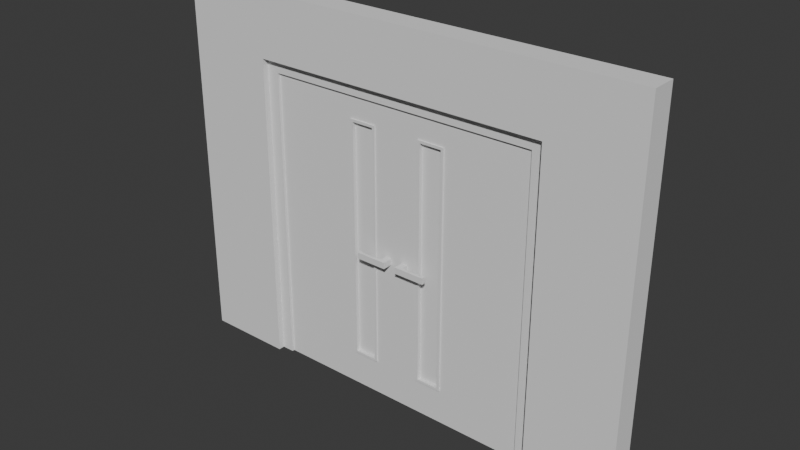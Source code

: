 # Source: EntranceDoors.blend  (saved by Blender 4.2.66; exported with 4.5.12 LTS)
import bpy
from mathutils import Matrix  # noqa: F401  (used for matrix-valued properties, if any)

bpy.ops.wm.read_factory_settings(use_empty=True)
scene = bpy.context.scene
scene.name = 'Scene'

# ---- collections
col_collection = bpy.data.collections.new('Collection'); scene.collection.children.link(col_collection)

# ---- world
world_world = bpy.data.worlds.new('World'); scene.world = world_world
world_world.use_nodes = True; world_world.node_tree.nodes.clear()
_N = world_world.node_tree.nodes; _L = world_world.node_tree.links
n0 = _N.new('ShaderNodeOutputWorld'); n0.name = 'World Output'; n0.location = (300, 300)
n1 = _N.new('ShaderNodeBackground'); n1.name = 'Background'; n1.location = (10, 300)
n1.inputs[0].default_value = (0.05088, 0.05088, 0.05088, 1.0)
_L.new(n1.outputs[0], n0.inputs[0])
n0.is_active_output = True
world_world.color = (0.05088, 0.05088, 0.05088)
world_world.sun_shadow_jitter_overblur = 0.0

# ---- meshes
me_plane = bpy.data.meshes.new('Plane')
me_plane.from_pydata([(-1.9, -0.1, -1.833), (-1.2, -0.1, -1.833), (-1.9, 0.1, -1.833), (-1.2, 0.1, -1.833), (1.2, -0.1, -1.833), (1.9, -0.1, -1.833), (1.2, 0.1, -1.833), (1.9, 0.1, -1.833), (-1.9, 0.1, 0.6667), (-1.9, -0.1, 0.6667), (-1.2, -0.1, 0.6667), (-1.2, 0.1, 0.6667), (1.2, -0.1, 0.6667), (1.2, 0.1, 0.6667), (1.9, -0.1, 0.6667), (1.9, 0.1, 0.6667), (-1.9, 0.1, 1.167), (-1.9, -0.1, 1.167), (-1.2, -0.1, 1.167), (-1.2, 0.1, 1.167), (1.2, -0.1, 1.167), (1.2, 0.1, 1.167), (1.9, -0.1, 1.167), (1.9, 0.1, 1.167)], [], [(0, 2, 3, 1), (4, 6, 7, 5), (21, 13, 11, 19), (14, 15, 23, 22), (3, 2, 8, 11), (0, 1, 10, 9), (5, 7, 15, 14), (6, 4, 12, 13), (1, 3, 11, 10), (2, 0, 9, 8), (7, 6, 13, 15), (4, 5, 14, 12), (17, 18, 19, 16), (20, 22, 23, 21), (11, 13, 12, 10), (8, 9, 17, 16), (15, 13, 21, 23), (12, 14, 22, 20), (11, 8, 16, 19), (9, 10, 18, 17), (19, 18, 20, 21), (12, 20, 18, 10)])
_uv = me_plane.uv_layers.new(name='UVMap')
_uv.uv.foreach_set('vector', [0.7026, 0.281, 0.726, 0.281, 0.726, 0.363, 0.7026, 0.363, 0.7026, 0.363, 0.726, 0.363, 0.726, 0.445, 0.7026, 0.445, 7.771e-09, 0.08197, 0.05855, 0.08197, 0.05855, 0.363, -1.345e-08, 0.363, 0.8782, 0.05855, 0.8548, 0.05855, 0.8548, 0.0, 0.8782, 0.0, 0.3513, 0.363, 0.3513, 0.445, 0.05855, 0.445, 0.05855, 0.363, 0.7026, 2.513e-08, 0.7026, 0.08197, 0.4098, 0.08197, 0.4098, 3.024e-09, 0.8782, 0.3513, 0.8548, 0.3513, 0.8548, 0.05855, 0.8782, 0.05855, 0.9251, 0.2927, 0.9016, 0.2927, 0.9016, 6.979e-09, 0.9251, 6.979e-09, 0.9485, 0.2927, 0.9251, 0.2927, 0.9251, 6.979e-09, 0.9485, 6.979e-09, 0.9016, 0.3513, 0.8782, 0.3513, 0.8782, 0.05855, 0.9016, 0.05855, 0.3513, 2.652e-08, 0.3513, 0.08197, 0.05855, 0.08197, 0.05855, 4.42e-09, 0.7026, 0.363, 0.7026, 0.445, 0.4098, 0.445, 0.4098, 0.363, 0.8314, 0.445, 0.8314, 0.363, 0.8548, 0.363, 0.8548, 0.445, 0.8314, 0.08197, 0.8314, -7.027e-09, 0.8548, -5.259e-09, 0.8548, 0.08197, 0.9719, 3.582e-09, 0.9719, 0.281, 0.9485, 0.281, 0.9485, 1.813e-09, 0.9016, 0.05855, 0.8782, 0.05855, 0.8782, 0.0, 0.9016, 0.0, 0.05855, 4.42e-09, 0.05855, 0.08197, 7.771e-09, 0.08197, 1.396e-08, 1.054e-15, 0.4098, 0.363, 0.4098, 0.445, 0.3513, 0.445, 0.3513, 0.363, 0.05855, 0.363, 0.05855, 0.445, -1.963e-08, 0.445, -1.345e-08, 0.363, 0.4098, 3.024e-09, 0.4098, 0.08197, 0.3513, 0.08197, 0.3513, -1.396e-09, 0.8548, 0.363, 0.8314, 0.363, 0.8314, 0.08197, 0.8548, 0.08197, 0.4098, 0.363, 0.3513, 0.363, 0.3513, 0.08197, 0.4098, 0.08197])
me_plane.update()
me_cube_001 = bpy.data.meshes.new('Cube.001')
me_cube_001.from_pydata([(-1.2, -0.05, -1.633), (-1.2, -0.05, 0.7667), (-1.2, 0.05, -1.633), (-1.2, 0.05, 0.7667), (-1.1, -0.05, -1.633), (-1.1, -0.05, 0.7667), (-1.1, 0.05, -1.633), (-1.1, 0.05, 0.7667), (-1.2, -0.05, 0.8667), (-1.2, 0.05, 0.8667), (-1.1, 0.05, 0.8667), (-1.1, -0.05, 0.8667), (1.1, 0.05, 0.7667), (1.1, -0.05, 0.7667), (1.1, 0.05, 0.8667), (1.1, -0.05, 0.8667), (1.2, 0.05, 0.7667), (1.2, -0.05, 0.7667), (1.2, 0.05, 0.8667), (1.2, -0.05, 0.8667), (1.1, 0.05, -1.633), (1.1, -0.05, -1.633), (1.2, 0.05, -1.633), (1.2, -0.05, -1.633)], [], [(0, 1, 3, 2), (2, 3, 7, 6), (6, 7, 5, 4), (4, 5, 1, 0), (2, 6, 4, 0), (10, 11, 15, 14), (10, 9, 8, 11), (3, 1, 8, 9), (1, 5, 11, 8), (7, 3, 9, 10), (15, 13, 17, 19), (5, 7, 12, 13), (11, 5, 13, 15), (7, 10, 14, 12), (17, 16, 18, 19), (14, 15, 19, 18), (12, 14, 18, 16), (17, 13, 21, 23), (21, 20, 22, 23), (16, 17, 23, 22), (12, 16, 22, 20), (13, 12, 20, 21)])
_uv = me_cube_001.uv_layers.new(name='UVMap')
_uv.uv.foreach_set('vector', [0.453, 0.108, 0.03484, 0.108, 0.03484, 0.09059, 0.453, 0.09059, 0.453, 0.9826, 0.03484, 0.9826, 0.03484, 0.9652, 0.453, 0.9652, 0.8711, 0.08362, 0.453, 0.08362, 0.453, 0.0662, 0.8711, 0.0662, 0.453, 0.1638, 0.03484, 0.1638, 0.03484, 0.1463, 0.453, 0.1463, 0.4181, 0.1289, 0.4355, 0.1289, 0.4355, 0.1463, 0.4181, 0.1463, 0.4181, 0.07317, 0.4181, 0.09059, 0.03484, 0.09059, 0.03484, 0.07317, 0.4181, 0.07317, 0.4355, 0.07317, 0.4355, 0.09059, 0.4181, 0.09059, 0.03484, 0.09059, 0.03484, 0.108, 0.01742, 0.108, 0.01742, 0.09059, 0.03484, 0.1463, 0.03484, 0.1638, 0.01742, 0.1638, 0.01742, 0.1463, 0.03484, 0.9652, 0.03484, 0.9826, 0.01742, 0.9826, 0.01742, 0.9652, 0.01742, 0.547, 0.03484, 0.547, 0.03484, 0.5645, 0.01742, 0.5645, 0.453, 0.0662, 0.453, 0.04878, 0.8362, 0.04878, 0.8362, 0.0662, 0.01742, 0.1638, 0.03484, 0.1638, 0.03484, 0.547, 0.01742, 0.547, 0.03484, 0.9652, 0.01742, 0.9652, 0.01742, 0.5819, 0.03484, 0.5819, 0.4704, 0.08362, 0.4704, 0.101, 0.453, 0.101, 0.453, 0.08362, 0.03484, 0.07317, 0.03484, 0.09059, 0.01742, 0.09059, 0.01742, 0.07317, 0.03484, 0.5819, 0.01742, 0.5819, 0.01742, 0.5645, 0.03484, 0.5645, 0.03484, 0.5645, 0.03484, 0.547, 0.453, 0.547, 0.453, 0.5645, 0.4355, 0.1463, 0.4355, 0.1289, 0.453, 0.1289, 0.453, 0.1463, 0.4704, 0.101, 0.4704, 0.08362, 0.8885, 0.08362, 0.8885, 0.101, 0.03484, 0.5819, 0.03484, 0.5645, 0.453, 0.5645, 0.453, 0.5819, 0.01742, 0.07317, 0.01742, 0.05575, 0.4355, 0.05575, 0.4355, 0.07317])
me_cube_001.update()
me_cube_002 = bpy.data.meshes.new('Cube.002')
me_cube_002.from_pydata([(-0.6, -0.04, -1.238), (-0.6, -0.04, -0.9385), (-0.6, 0.04, -1.238), (-0.6, 0.04, -0.9385), (0.11, -0.04, -1.238), (0.11, -0.04, -0.9385), (0.11, 0.04, -1.238), (0.11, 0.04, -0.9385), (0.29, 0.04, -0.9385), (0.29, 0.04, -1.238), (0.29, -0.04, -1.238), (0.29, -0.04, -0.9385), (0.5, 0.04, -0.9385), (0.5, 0.04, -1.238), (0.5, -0.04, -1.238), (0.5, -0.04, -0.9385), (-0.6, -0.04, 0.9615), (-0.6, 0.04, 0.9615), (0.11, 0.04, 0.9615), (0.11, -0.04, 0.9615), (0.29, 0.04, 0.9615), (0.29, -0.04, 0.9615), (0.5, 0.04, 0.9615), (0.5, -0.04, 0.9615), (-0.6, -0.04, 1.162), (-0.6, 0.04, 1.162), (0.11, 0.04, 1.162), (0.11, -0.04, 1.162), (0.29, 0.04, 1.162), (0.29, -0.04, 1.162), (0.5, 0.04, 1.162), (0.5, -0.04, 1.162), (0.31, -0.04, -0.9385), (0.31, 0.04, -0.9385), (0.31, 0.04, -1.238), (0.31, -0.04, -1.238), (0.31, -0.04, 0.9615), (0.31, 0.04, 0.9615), (0.31, -0.04, 1.162), (0.31, 0.04, 1.162), (0.5, 0.04, 0.9815), (0.5, -0.04, 0.9815), (0.11, -0.04, 0.9815), (-0.6, -0.04, 0.9815), (-0.6, 0.04, 0.9815), (0.11, 0.04, 0.9815), (0.29, -0.04, 0.9815), (0.29, 0.04, 0.9815), (0.31, 0.04, 0.9815), (0.31, -0.04, 0.9815), (0.09, 0.04, -1.238), (0.09, 0.04, -0.9385), (0.09, -0.04, -1.238), (0.09, -0.04, -0.9385), (0.09, 0.04, 0.9615), (0.09, -0.04, 0.9615), (0.09, 0.04, 1.162), (0.09, -0.04, 1.162), (0.09, 0.04, 0.9815), (0.09, -0.04, 0.9815), (-0.6, -0.04, -0.9585), (-0.6, 0.04, -0.9585), (0.11, 0.04, -0.9585), (0.11, -0.04, -0.9585), (0.29, 0.04, -0.9585), (0.29, -0.04, -0.9585), (0.5, 0.04, -0.9585), (0.5, -0.04, -0.9585), (0.31, -0.04, -0.9585), (0.31, 0.04, -0.9585), (0.09, -0.04, -0.9585), (0.09, 0.04, -0.9585), (0.29, -0.05, -0.9385), (0.11, -0.05, -0.9385), (0.11, -0.05, 0.9615), (0.29, -0.05, 0.9615), (0.29, -0.05, 0.9815), (0.31, -0.05, -0.9385), (0.31, -0.05, 0.9615), (0.31, -0.05, -0.9585), (0.11, -0.05, 0.9815), (0.31, -0.05, 0.9815), (0.09, -0.05, -0.9385), (0.09, -0.05, 0.9615), (0.09, -0.05, 0.9815), (0.11, -0.05, -0.9585), (0.29, -0.05, -0.9585), (0.09, -0.05, -0.9585), (0.09, 0.05, -0.9385), (0.11, 0.05, -0.9385), (0.29, 0.05, -0.9385), (0.31, 0.05, -0.9385), (0.09, 0.05, 0.9615), (0.11, 0.05, 0.9615), (0.31, 0.05, 0.9615), (0.29, 0.05, 0.9615), (0.11, 0.05, 0.9815), (0.29, 0.05, 0.9815), (0.31, 0.05, 0.9815), (0.09, 0.05, 0.9815), (0.11, 0.05, -0.9585), (0.29, 0.05, -0.9585), (0.31, 0.05, -0.9585), (0.09, 0.05, -0.9585)], [], [(60, 1, 3, 61), (71, 51, 88, 103), (63, 4, 10, 65), (70, 53, 1, 60), (50, 6, 4, 52), (59, 55, 83, 84), (15, 12, 22, 23), (4, 6, 9, 10), (7, 5, 11, 8), (8, 20, 95, 90), (66, 12, 15, 67), (69, 33, 12, 66), (68, 35, 14, 67), (35, 34, 13, 14), (59, 42, 27, 57), (41, 40, 30, 31), (51, 3, 17, 54), (47, 48, 98, 97), (8, 11, 21, 20), (5, 7, 18, 19), (32, 15, 23, 36), (3, 1, 16, 17), (56, 25, 24, 57), (39, 38, 31, 30), (58, 44, 25, 56), (49, 41, 31, 38), (45, 26, 28, 47), (19, 18, 20, 21), (44, 43, 24, 25), (48, 47, 28, 39), (27, 29, 28, 26), (42, 46, 29, 27), (40, 48, 39, 30), (46, 49, 38, 29), (28, 29, 38, 39), (21, 11, 72, 75), (12, 33, 37, 22), (10, 9, 34, 35), (65, 10, 35, 68), (7, 8, 90, 89), (42, 59, 84, 80), (22, 37, 48, 40), (55, 53, 82, 83), (18, 7, 89, 93), (17, 16, 43, 44), (33, 69, 102, 91), (36, 23, 41, 49), (54, 17, 44, 58), (23, 22, 40, 41), (53, 70, 87, 82), (16, 55, 59, 43), (51, 54, 92, 88), (45, 58, 56, 26), (26, 56, 57, 27), (37, 33, 91, 94), (43, 59, 57, 24), (1, 53, 55, 16), (2, 50, 52, 0), (68, 32, 77, 79), (61, 3, 51, 71), (2, 61, 71, 50), (4, 63, 70, 52), (9, 64, 69, 34), (46, 42, 80, 76), (32, 68, 67, 15), (34, 69, 66, 13), (13, 66, 67, 14), (6, 62, 64, 9), (52, 70, 60, 0), (11, 5, 73, 72), (50, 71, 62, 6), (0, 60, 61, 2), (82, 73, 74, 83), (72, 77, 78, 75), (75, 78, 81, 76), (74, 75, 76, 80), (83, 74, 80, 84), (85, 73, 82, 87), (72, 86, 79, 77), (73, 85, 86, 72), (70, 63, 85, 87), (36, 49, 81, 78), (63, 65, 86, 85), (5, 19, 74, 73), (32, 36, 78, 77), (49, 46, 76, 81), (65, 68, 79, 86), (19, 21, 75, 74), (103, 88, 89, 100), (100, 89, 90, 101), (91, 90, 95, 94), (101, 90, 91, 102), (94, 95, 97, 98), (93, 96, 97, 95), (93, 92, 99, 96), (89, 88, 92, 93), (64, 62, 100, 101), (45, 47, 97, 96), (48, 37, 94, 98), (54, 58, 99, 92), (69, 64, 101, 102), (20, 18, 93, 95), (58, 45, 96, 99), (62, 71, 103, 100)])
_uv = me_cube_002.uv_layers.new(name='UVMap')
_uv.uv.foreach_set('vector', [0.3868, 0.05575, 0.3833, 0.05575, 0.3833, 0.04181, 0.3868, 0.04181, 0.3554, -0.006968, 0.3519, -0.006968, 0.3519, -0.008711, 0.3554, -0.008711, 0.8223, 0.9146, 0.8711, 0.9146, 0.8711, 0.946, 0.8223, 0.946, 0.8223, 0.9111, 0.8188, 0.9111, 0.8188, 0.7909, 0.8223, 0.7909, 0.9111, 0.2021, 0.9146, 0.2021, 0.9146, 0.216, 0.9111, 0.216, 0.01742, -0.01045, 0.02091, -0.01045, 0.02091, -0.008711, 0.01742, -0.008711, 0.8188, 0.03484, 0.8188, 0.04878, 0.4878, 0.04878, 0.4878, 0.03484, 0.9146, 0.216, 0.9146, 0.2021, 0.946, 0.2021, 0.946, 0.216, 0.7909, 0.1585, 0.7909, 0.1446, 0.8223, 0.1446, 0.8223, 0.1585, 0.3484, 0.0122, 0.01742, 0.0122, 0.01742, 0.01045, 0.3484, 0.01045, 0.8223, 0.04878, 0.8188, 0.04878, 0.8188, 0.03484, 0.8223, 0.03484, 0.8223, 0.6324, 0.8188, 0.6324, 0.8188, 0.5993, 0.8223, 0.5993, 0.8223, 0.9495, 0.8711, 0.9495, 0.8711, 0.9826, 0.8223, 0.9826, 0.9495, 0.216, 0.9495, 0.2021, 0.9826, 0.2021, 0.9826, 0.216, 0.4843, 0.9111, 0.4843, 0.9146, 0.453, 0.9146, 0.453, 0.9111, 0.4843, 0.03484, 0.4843, 0.04878, 0.453, 0.04878, 0.453, 0.03484, 0.8188, 0.6707, 0.8188, 0.7909, 0.4878, 0.7909, 0.4878, 0.6707, 0.8258, 0.1411, 0.8293, 0.1411, 0.8293, 0.1429, 0.8258, 0.1429, 0.3484, 0.0122, 0.3484, 0.02613, 0.01742, 0.02613, 0.01742, 0.0122, 0.784, 0.005227, 0.784, 0.01916, 0.453, 0.01916, 0.453, 0.005227, 0.8188, 0.9495, 0.8188, 0.9826, 0.4878, 0.9826, 0.4878, 0.9495, 0.3833, 0.04181, 0.3833, 0.05575, 0.05226, 0.05575, 0.05226, 0.04181, 0.8624, 0.1882, 0.9826, 0.1882, 0.9826, 0.2021, 0.8624, 0.2021, 0.824, 0.1882, 0.824, 0.2021, 0.7909, 0.2021, 0.7909, 0.1882, 0.4843, 0.6707, 0.4843, 0.7909, 0.453, 0.7909, 0.453, 0.6707, 0.4843, 0.9495, 0.4843, 0.9826, 0.453, 0.9826, 0.453, 0.9495, 0.4843, 0.6672, 0.453, 0.6672, 0.453, 0.6359, 0.4843, 0.6359, 0.8537, 0.1446, 0.8537, 0.1585, 0.8223, 0.1585, 0.8223, 0.1446, 0.04878, 0.04181, 0.04878, 0.05575, 0.01742, 0.05575, 0.01742, 0.04181, 0.4843, 0.6324, 0.4843, 0.6359, 0.453, 0.6359, 0.453, 0.6324, 0.8589, 0.2021, 0.8275, 0.2021, 0.8275, 0.1882, 0.8589, 0.1882, 0.4843, 0.9146, 0.4843, 0.946, 0.453, 0.946, 0.453, 0.9146, 0.4843, 0.5993, 0.4843, 0.6324, 0.453, 0.6324, 0.453, 0.5993, 0.4843, 0.946, 0.4843, 0.9495, 0.453, 0.9495, 0.453, 0.946, 0.8275, 0.1882, 0.8275, 0.2021, 0.824, 0.2021, 0.824, 0.1882, 0.01742, 0.02613, 0.3484, 0.02613, 0.3484, 0.02787, 0.01742, 0.02787, 0.8188, 0.5993, 0.8188, 0.6324, 0.4878, 0.6324, 0.4878, 0.5993, 0.946, 0.216, 0.946, 0.2021, 0.9495, 0.2021, 0.9495, 0.216, 0.8223, 0.946, 0.8711, 0.946, 0.8711, 0.9495, 0.8223, 0.9495, 0.7909, 0.1585, 0.8223, 0.1585, 0.8223, 0.1603, 0.7909, 0.1603, 0.7944, 0.1411, 0.7909, 0.1411, 0.7909, 0.1394, 0.7944, 0.1394, 0.4878, 0.5993, 0.4878, 0.6324, 0.4843, 0.6324, 0.4843, 0.5993, 0.02091, -0.01045, 0.3519, -0.01045, 0.3519, -0.008711, 0.02091, -0.008711, 0.453, 0.01916, 0.784, 0.01916, 0.784, 0.02091, 0.453, 0.02091, 0.05226, 0.04181, 0.05226, 0.05575, 0.04878, 0.05575, 0.04878, 0.04181, 0.3519, -0.0122, 0.3554, -0.0122, 0.3554, -0.01045, 0.3519, -0.01045, 0.4878, 0.9495, 0.4878, 0.9826, 0.4843, 0.9826, 0.4843, 0.9495, 0.4878, 0.6707, 0.4878, 0.7909, 0.4843, 0.7909, 0.4843, 0.6707, 0.4878, 0.03484, 0.4878, 0.04878, 0.4843, 0.04878, 0.4843, 0.03484, 0.3519, -0.01045, 0.3554, -0.01045, 0.3554, -0.008711, 0.3519, -0.008711, 0.4878, 0.7909, 0.4878, 0.9111, 0.4843, 0.9111, 0.4843, 0.7909, 0.3519, -0.006968, 0.02091, -0.006968, 0.02091, -0.008711, 0.3519, -0.008711, 0.4843, 0.6672, 0.4843, 0.6707, 0.453, 0.6707, 0.453, 0.6672, 0.8589, 0.1882, 0.8624, 0.1882, 0.8624, 0.2021, 0.8589, 0.2021, 0.02091, -0.0122, 0.3519, -0.0122, 0.3519, -0.01045, 0.02091, -0.01045, 0.4843, 0.7909, 0.4843, 0.9111, 0.453, 0.9111, 0.453, 0.7909, 0.8188, 0.7909, 0.8188, 0.9111, 0.4878, 0.9111, 0.4878, 0.7909, 0.7909, 0.2021, 0.9111, 0.2021, 0.9111, 0.216, 0.7909, 0.216, 0.3554, -0.0122, 0.3519, -0.0122, 0.3519, -0.01394, 0.3554, -0.01394, 0.8223, 0.7909, 0.8188, 0.7909, 0.8188, 0.6707, 0.8223, 0.6707, 0.8711, 0.7909, 0.8223, 0.7909, 0.8223, 0.6707, 0.8711, 0.6707, 0.8711, 0.9146, 0.8223, 0.9146, 0.8223, 0.9111, 0.8711, 0.9111, 0.8711, 0.6359, 0.8223, 0.6359, 0.8223, 0.6324, 0.8711, 0.6324, 0.8258, 0.1411, 0.7944, 0.1411, 0.7944, 0.1394, 0.8258, 0.1394, 0.8188, 0.9495, 0.8223, 0.9495, 0.8223, 0.9826, 0.8188, 0.9826, 0.8711, 0.6324, 0.8223, 0.6324, 0.8223, 0.5993, 0.8711, 0.5993, 0.8711, 0.04878, 0.8223, 0.04878, 0.8223, 0.03484, 0.8711, 0.03484, 0.8711, 0.6672, 0.8223, 0.6672, 0.8223, 0.6359, 0.8711, 0.6359, 0.8711, 0.9111, 0.8223, 0.9111, 0.8223, 0.7909, 0.8711, 0.7909, 0.8223, 0.1446, 0.7909, 0.1446, 0.7909, 0.1429, 0.8223, 0.1429, 0.8711, 0.6707, 0.8223, 0.6707, 0.8223, 0.6672, 0.8711, 0.6672, 0.4355, 0.05575, 0.3868, 0.05575, 0.3868, 0.04181, 0.4355, 0.04181, 0.7875, 0.1777, 0.7875, 0.1812, 0.4564, 0.1812, 0.4564, 0.1777, 0.7875, 0.2125, 0.7875, 0.216, 0.4564, 0.216, 0.4564, 0.2125, 0.4564, 0.2125, 0.4564, 0.216, 0.453, 0.216, 0.453, 0.2125, 0.4564, 0.1812, 0.4564, 0.2125, 0.453, 0.2125, 0.453, 0.1812, 0.4564, 0.1777, 0.4564, 0.1812, 0.453, 0.1812, 0.453, 0.1777, 0.7909, 0.1812, 0.7875, 0.1812, 0.7875, 0.1777, 0.7909, 0.1777, 0.7875, 0.2125, 0.7909, 0.2125, 0.7909, 0.216, 0.7875, 0.216, 0.7875, 0.1812, 0.7909, 0.1812, 0.7909, 0.2125, 0.7875, 0.2125, 0.8293, 0.1394, 0.8258, 0.1394, 0.8258, 0.1376, 0.8293, 0.1376, 0.02091, -0.0122, 0.01742, -0.0122, 0.01742, -0.01394, 0.02091, -0.01394, 0.8258, 0.1394, 0.7944, 0.1394, 0.7944, 0.1376, 0.8258, 0.1376, 0.784, 0.005227, 0.453, 0.005227, 0.453, 0.003484, 0.784, 0.003484, 0.3519, -0.0122, 0.02091, -0.0122, 0.02091, -0.01394, 0.3519, -0.01394, 0.8293, 0.1411, 0.8258, 0.1411, 0.8258, 0.1394, 0.8293, 0.1394, 0.7944, 0.1394, 0.7909, 0.1394, 0.7909, 0.1376, 0.7944, 0.1376, 0.8537, 0.1446, 0.8223, 0.1446, 0.8223, 0.1429, 0.8537, 0.1429, 0.7909, 0.1777, 0.7875, 0.1777, 0.7875, 0.1742, 0.7909, 0.1742, 0.7909, 0.1742, 0.7875, 0.1742, 0.7875, 0.1429, 0.7909, 0.1429, 0.7875, 0.1394, 0.7875, 0.1429, 0.4564, 0.1429, 0.4564, 0.1394, 0.7909, 0.1429, 0.7875, 0.1429, 0.7875, 0.1394, 0.7909, 0.1394, 0.4564, 0.1394, 0.4564, 0.1429, 0.453, 0.1429, 0.453, 0.1394, 0.4564, 0.1742, 0.453, 0.1742, 0.453, 0.1429, 0.4564, 0.1429, 0.4564, 0.1742, 0.4564, 0.1777, 0.453, 0.1777, 0.453, 0.1742, 0.7875, 0.1742, 0.7875, 0.1777, 0.4564, 0.1777, 0.4564, 0.1742, 0.7944, 0.1359, 0.8258, 0.1359, 0.8258, 0.1376, 0.7944, 0.1376, 0.7944, 0.1411, 0.8258, 0.1411, 0.8258, 0.1429, 0.7944, 0.1429, 0.01742, -0.0122, 0.02091, -0.0122, 0.02091, -0.01045, 0.01742, -0.01045, 0.02091, -0.006968, 0.01742, -0.006968, 0.01742, -0.008711, 0.02091, -0.008711, 0.7909, 0.1359, 0.7944, 0.1359, 0.7944, 0.1376, 0.7909, 0.1376, 0.8223, 0.1585, 0.8537, 0.1585, 0.8537, 0.1603, 0.8223, 0.1603, 0.7909, 0.1411, 0.7944, 0.1411, 0.7944, 0.1429, 0.7909, 0.1429, 0.8258, 0.1359, 0.8293, 0.1359, 0.8293, 0.1376, 0.8258, 0.1376])
me_cube_002.update()
me_cube_003 = bpy.data.meshes.new('Cube.003')
me_cube_003.from_pydata([(0.11, -0.02, -0.95), (0.11, 0.02, -0.95), (0.29, 0.02, -0.95), (0.29, -0.02, -0.95), (0.11, 0.02, 0.95), (0.11, -0.02, 0.95), (0.29, 0.02, 0.95), (0.29, -0.02, 0.95)], [], [(1, 2, 3, 0), (4, 5, 7, 6), (3, 2, 6, 7), (0, 3, 7, 5), (1, 0, 5, 4), (2, 1, 4, 6)])
_uv = me_cube_003.uv_layers.new(name='UVMap')
_uv.uv.foreach_set('vector', [0.1639, 0.7588, 0.1639, 0.7377, 0.1686, 0.7377, 0.1686, 0.7588, 0.1686, 0.7377, 0.1733, 0.7377, 0.1733, 0.7588, 0.1686, 0.7588, 0.8103, 0.9485, 0.8056, 0.9485, 0.8056, 0.726, 0.8103, 0.726, 0.7283, 0.9485, 0.7073, 0.9485, 0.7073, 0.726, 0.7283, 0.726, 0.815, 0.9485, 0.8103, 0.9485, 0.8103, 0.726, 0.815, 0.726, 0.7494, 0.9485, 0.7283, 0.9485, 0.7283, 0.726, 0.7494, 0.726])
me_cube_003.update()
me_cube_005 = bpy.data.meshes.new('Cube.005')
me_cube_005.from_pydata([(0.03125, 0.09, -0.025), (0.03125, 0.09, 0.025), (0.03125, 0.04, -0.025), (0.03125, 0.04, 0.025), (0.08125, 0.09, -0.025), (0.08125, 0.09, 0.025), (0.08125, 0.04, -0.025), (0.08125, 0.04, 0.025), (0.03125, 0.12, -0.025), (0.03125, 0.12, 0.025), (0.08125, 0.12, 0.025), (0.08125, 0.12, -0.025), (-0.1688, 0.09, -0.025), (-0.1688, 0.09, 0.025), (-0.1688, 0.12, -0.025), (-0.1688, 0.12, 0.025), (0.03125, -0.09, -0.025), (0.03125, -0.09, 0.025), (0.03125, -0.04, -0.025), (0.03125, -0.04, 0.025), (0.08125, -0.09, -0.025), (0.08125, -0.09, 0.025), (0.08125, -0.04, -0.025), (0.08125, -0.04, 0.025), (0.03125, -0.12, -0.025), (0.03125, -0.12, 0.025), (0.08125, -0.12, 0.025), (0.08125, -0.12, -0.025), (-0.1688, -0.09, -0.025), (-0.1688, -0.09, 0.025), (-0.1688, -0.12, -0.025), (-0.1688, -0.12, 0.025), (-0.06875, 0.12, -0.025), (-0.06875, 0.1, -0.025), (-0.06875, 0.1, 0.025), (-0.06875, 0.12, 0.025), (-0.06875, -0.12, -0.025), (-0.06875, -0.1, -0.025), (-0.06875, -0.1, 0.025), (-0.06875, -0.12, 0.025), (-0.00875, -0.1, -0.025), (-0.00875, -0.1, 0.025), (-0.00875, -0.12, -0.025), (-0.00875, -0.12, 0.025), (-0.00875, 0.1, -0.025), (-0.00875, 0.1, 0.025), (-0.00875, 0.12, -0.025), (-0.00875, 0.12, 0.025), (-0.1288, 0.12, -0.025), (-0.1288, 0.12, 0.025), (-0.1288, 0.1, -0.025), (-0.1288, 0.1, 0.025), (-0.1288, -0.12, -0.025), (-0.1288, -0.12, 0.025), (-0.1288, -0.1, -0.025), (-0.1288, -0.1, 0.025)], [], [(0, 2, 3, 1), (2, 6, 7, 3), (6, 4, 5, 7), (50, 12, 14, 48), (2, 0, 4, 6), (7, 5, 1, 3), (11, 8, 9, 10), (0, 8, 11, 4), (5, 10, 9, 1), (4, 11, 10, 5), (13, 15, 14, 12), (51, 13, 12, 50), (48, 14, 15, 49), (49, 15, 13, 51), (16, 17, 19, 18), (18, 19, 23, 22), (22, 23, 21, 20), (54, 52, 30, 28), (18, 22, 20, 16), (23, 19, 17, 21), (27, 26, 25, 24), (16, 20, 27, 24), (21, 17, 25, 26), (20, 21, 26, 27), (29, 28, 30, 31), (55, 54, 28, 29), (52, 53, 31, 30), (53, 55, 29, 31), (47, 35, 34, 45), (46, 32, 35, 47), (45, 34, 33, 44), (44, 33, 32, 46), (43, 41, 38, 39), (42, 43, 39, 36), (41, 40, 37, 38), (40, 42, 36, 37), (16, 24, 42, 40), (17, 16, 40, 41), (24, 25, 43, 42), (25, 17, 41, 43), (0, 44, 46, 8), (1, 45, 44, 0), (8, 46, 47, 9), (9, 47, 45, 1), (35, 49, 51, 34), (32, 48, 49, 35), (34, 51, 50, 33), (33, 50, 48, 32), (39, 38, 55, 53), (36, 39, 53, 52), (38, 37, 54, 55), (37, 36, 52, 54)])
_uv = me_cube_005.uv_layers.new(name='UVMap')
_uv.uv.foreach_set('vector', [0.2026, 0.7377, 0.2026, 0.7436, 0.1967, 0.7436, 0.1967, 0.7377, 0.7319, 0.4391, 0.7319, 0.445, 0.726, 0.445, 0.726, 0.4391, 0.1792, 0.7377, 0.1792, 0.7436, 0.1733, 0.7436, 0.1733, 0.7377, 0.733, 0.4145, 0.7319, 0.4098, 0.7354, 0.4098, 0.7354, 0.4145, 0.726, 0.4333, 0.7319, 0.4333, 0.7319, 0.4391, 0.726, 0.4391, -2.957e-10, 0.7377, 0.005855, 0.7377, 0.005855, 0.7436, -7.377e-10, 0.7436, 0.09016, 0.7377, 0.09016, 0.7436, 0.08431, 0.7436, 0.08431, 0.7377, 0.7319, 0.4333, 0.7354, 0.4333, 0.7354, 0.4391, 0.7319, 0.4391, 0.005855, 0.7377, 0.009368, 0.7377, 0.009368, 0.7436, 0.005855, 0.7436, 0.1792, 0.7436, 0.1792, 0.7471, 0.1733, 0.7471, 0.1733, 0.7436, 0.7377, 0.4391, 0.7412, 0.4391, 0.7412, 0.445, 0.7377, 0.445, 0.1311, 0.7424, 0.1311, 0.7377, 0.137, 0.7377, 0.137, 0.7424, 0.09016, 0.7623, 0.09016, 0.767, 0.08431, 0.767, 0.08431, 0.7623, 0.009368, 0.7623, 0.009368, 0.767, 0.005855, 0.767, 0.007026, 0.7623, 0.2084, 0.7436, 0.2026, 0.7436, 0.2026, 0.7377, 0.2084, 0.7377, 0.226, 0.7436, 0.2201, 0.7436, 0.2201, 0.7377, 0.226, 0.7377, 0.185, 0.7471, 0.1792, 0.7471, 0.1792, 0.7412, 0.185, 0.7412, 0.01171, 0.7424, 0.009368, 0.7424, 0.009368, 0.7377, 0.01288, 0.7377, 0.01874, 0.7611, 0.01874, 0.767, 0.01288, 0.767, 0.01288, 0.7611, 0.7541, 0.4098, 0.7541, 0.4157, 0.7482, 0.4157, 0.7482, 0.4098, 0.09602, 0.767, 0.09016, 0.767, 0.09016, 0.7611, 0.09602, 0.7611, 0.01288, 0.7611, 0.01288, 0.767, 0.009368, 0.767, 0.009368, 0.7611, 0.7482, 0.4098, 0.7482, 0.4157, 0.7447, 0.4157, 0.7447, 0.4098, 0.185, 0.7412, 0.1792, 0.7412, 0.1792, 0.7377, 0.185, 0.7377, 0.2447, 0.7377, 0.2447, 0.7436, 0.2412, 0.7436, 0.2412, 0.7377, 0.137, 0.7564, 0.1429, 0.7564, 0.1429, 0.7611, 0.137, 0.7611, 0.09602, 0.7424, 0.09016, 0.7424, 0.09016, 0.7377, 0.09602, 0.7377, 0.7447, 0.4344, 0.7471, 0.4344, 0.7482, 0.4391, 0.7447, 0.4391, 0.009368, 0.7482, 0.009368, 0.7553, 0.007026, 0.7553, 0.007026, 0.7482, 0.09016, 0.7482, 0.09016, 0.7553, 0.08431, 0.7553, 0.08431, 0.7482, 0.1311, 0.7564, 0.1311, 0.7494, 0.137, 0.7494, 0.137, 0.7564, 0.733, 0.4286, 0.733, 0.4215, 0.7354, 0.4215, 0.7354, 0.4286, 0.7447, 0.4204, 0.7471, 0.4204, 0.7471, 0.4274, 0.7447, 0.4274, 0.09602, 0.7564, 0.09016, 0.7564, 0.09016, 0.7494, 0.09602, 0.7494, 0.137, 0.7424, 0.1429, 0.7424, 0.1429, 0.7494, 0.137, 0.7494, 0.01171, 0.7564, 0.009368, 0.7564, 0.009368, 0.7494, 0.01171, 0.7494, 0.01288, 0.7611, 0.009368, 0.7611, 0.009368, 0.7564, 0.01171, 0.7564, 0.137, 0.7377, 0.1429, 0.7377, 0.1429, 0.7424, 0.137, 0.7424, 0.09602, 0.7611, 0.09016, 0.7611, 0.09016, 0.7564, 0.09602, 0.7564, 0.7447, 0.4157, 0.7482, 0.4157, 0.7471, 0.4204, 0.7447, 0.4204, 0.7319, 0.4333, 0.733, 0.4286, 0.7354, 0.4286, 0.7354, 0.4333, 0.1311, 0.7611, 0.1311, 0.7564, 0.137, 0.7564, 0.137, 0.7611, 0.09016, 0.7436, 0.09016, 0.7482, 0.08431, 0.7482, 0.08431, 0.7436, 0.009368, 0.7436, 0.009368, 0.7482, 0.007026, 0.7482, 0.005855, 0.7436, 0.009368, 0.7553, 0.009368, 0.7623, 0.007026, 0.7623, 0.007026, 0.7553, 0.09016, 0.7553, 0.09016, 0.7623, 0.08431, 0.7623, 0.08431, 0.7553, 0.1311, 0.7494, 0.1311, 0.7424, 0.137, 0.7424, 0.137, 0.7494, 0.733, 0.4215, 0.733, 0.4145, 0.7354, 0.4145, 0.7354, 0.4215, 0.7447, 0.4274, 0.7471, 0.4274, 0.7471, 0.4344, 0.7447, 0.4344, 0.09602, 0.7494, 0.09016, 0.7494, 0.09016, 0.7424, 0.09602, 0.7424, 0.137, 0.7494, 0.1429, 0.7494, 0.1429, 0.7564, 0.137, 0.7564, 0.01171, 0.7494, 0.009368, 0.7494, 0.009368, 0.7424, 0.01171, 0.7424])
me_cube_005.update()
me_plane_001 = bpy.data.meshes.new('Plane.001')
me_plane_001.from_pydata([(0.0, 0.0, 1.2), (0.0, 0.0, -1.2)], [(1, 0)], [])
_uv = me_plane_001.uv_layers.new(name='UVMap')
_uv.uv.foreach_set('vector', [])
me_plane_001.update()
me_plane_002 = bpy.data.meshes.new('Plane.002')
me_plane_002.from_pydata([(0.0, 0.0, 0.0)], [], [])
_uv = me_plane_002.uv_layers.new(name='UVMap')
_uv.uv.foreach_set('vector', [])
me_plane_002.update()
me_cube_011 = bpy.data.meshes.new('Cube.011')
me_cube_011.from_pydata([(0.6, -0.04, -1.238), (0.6, -0.04, -0.9385), (0.6, 0.04, -1.238), (0.6, 0.04, -0.9385), (-0.11, -0.04, -1.238), (-0.11, -0.04, -0.9385), (-0.11, 0.04, -1.238), (-0.11, 0.04, -0.9385), (-0.29, 0.04, -0.9385), (-0.29, 0.04, -1.238), (-0.29, -0.04, -1.238), (-0.29, -0.04, -0.9385), (-0.5, 0.04, -0.9385), (-0.5, 0.04, -1.238), (-0.5, -0.04, -1.238), (-0.5, -0.04, -0.9385), (0.6, -0.04, 0.9615), (0.6, 0.04, 0.9615), (-0.11, 0.04, 0.9615), (-0.11, -0.04, 0.9615), (-0.29, 0.04, 0.9615), (-0.29, -0.04, 0.9615), (-0.5, 0.04, 0.9615), (-0.5, -0.04, 0.9615), (0.6, -0.04, 1.162), (0.6, 0.04, 1.162), (-0.11, 0.04, 1.162), (-0.11, -0.04, 1.162), (-0.29, 0.04, 1.162), (-0.29, -0.04, 1.162), (-0.5, 0.04, 1.162), (-0.5, -0.04, 1.162), (-0.31, -0.04, -0.9385), (-0.31, 0.04, -0.9385), (-0.31, 0.04, -1.238), (-0.31, -0.04, -1.238), (-0.31, -0.04, 0.9615), (-0.31, 0.04, 0.9615), (-0.31, -0.04, 1.162), (-0.31, 0.04, 1.162), (-0.5, 0.04, 0.9815), (-0.5, -0.04, 0.9815), (-0.11, -0.04, 0.9815), (0.6, -0.04, 0.9815), (0.6, 0.04, 0.9815), (-0.11, 0.04, 0.9815), (-0.29, -0.04, 0.9815), (-0.29, 0.04, 0.9815), (-0.31, 0.04, 0.9815), (-0.31, -0.04, 0.9815), (-0.09, 0.04, -1.238), (-0.09, 0.04, -0.9385), (-0.09, -0.04, -1.238), (-0.09, -0.04, -0.9385), (-0.09, 0.04, 0.9615), (-0.09, -0.04, 0.9615), (-0.09, 0.04, 1.162), (-0.09, -0.04, 1.162), (-0.09, 0.04, 0.9815), (-0.09, -0.04, 0.9815), (0.6, -0.04, -0.9585), (0.6, 0.04, -0.9585), (-0.11, 0.04, -0.9585), (-0.11, -0.04, -0.9585), (-0.29, 0.04, -0.9585), (-0.29, -0.04, -0.9585), (-0.5, 0.04, -0.9585), (-0.5, -0.04, -0.9585), (-0.31, -0.04, -0.9585), (-0.31, 0.04, -0.9585), (-0.09, -0.04, -0.9585), (-0.09, 0.04, -0.9585), (-0.29, -0.05, -0.9385), (-0.11, -0.05, -0.9385), (-0.11, -0.05, 0.9615), (-0.29, -0.05, 0.9615), (-0.29, -0.05, 0.9815), (-0.31, -0.05, -0.9385), (-0.31, -0.05, 0.9615), (-0.31, -0.05, -0.9585), (-0.11, -0.05, 0.9815), (-0.31, -0.05, 0.9815), (-0.09, -0.05, -0.9385), (-0.09, -0.05, 0.9615), (-0.09, -0.05, 0.9815), (-0.11, -0.05, -0.9585), (-0.29, -0.05, -0.9585), (-0.09, -0.05, -0.9585), (-0.09, 0.05, -0.9385), (-0.11, 0.05, -0.9385), (-0.29, 0.05, -0.9385), (-0.31, 0.05, -0.9385), (-0.09, 0.05, 0.9615), (-0.11, 0.05, 0.9615), (-0.31, 0.05, 0.9615), (-0.29, 0.05, 0.9615), (-0.11, 0.05, 0.9815), (-0.29, 0.05, 0.9815), (-0.31, 0.05, 0.9815), (-0.09, 0.05, 0.9815), (-0.11, 0.05, -0.9585), (-0.29, 0.05, -0.9585), (-0.31, 0.05, -0.9585), (-0.09, 0.05, -0.9585)], [], [(60, 61, 3, 1), (71, 103, 88, 51), (63, 65, 10, 4), (70, 60, 1, 53), (50, 52, 4, 6), (59, 84, 83, 55), (15, 23, 22, 12), (4, 10, 9, 6), (7, 8, 11, 5), (8, 90, 95, 20), (66, 67, 15, 12), (69, 66, 12, 33), (68, 67, 14, 35), (35, 14, 13, 34), (59, 57, 27, 42), (41, 31, 30, 40), (51, 54, 17, 3), (47, 97, 98, 48), (8, 20, 21, 11), (5, 19, 18, 7), (32, 36, 23, 15), (3, 17, 16, 1), (56, 57, 24, 25), (39, 30, 31, 38), (58, 56, 25, 44), (49, 38, 31, 41), (45, 47, 28, 26), (19, 21, 20, 18), (44, 25, 24, 43), (48, 39, 28, 47), (27, 26, 28, 29), (42, 27, 29, 46), (40, 30, 39, 48), (46, 29, 38, 49), (28, 39, 38, 29), (21, 75, 72, 11), (12, 22, 37, 33), (10, 35, 34, 9), (65, 68, 35, 10), (7, 89, 90, 8), (42, 80, 84, 59), (22, 40, 48, 37), (55, 83, 82, 53), (18, 93, 89, 7), (17, 44, 43, 16), (33, 91, 102, 69), (36, 49, 41, 23), (54, 58, 44, 17), (23, 41, 40, 22), (53, 82, 87, 70), (16, 43, 59, 55), (51, 88, 92, 54), (45, 26, 56, 58), (26, 27, 57, 56), (37, 94, 91, 33), (43, 24, 57, 59), (1, 16, 55, 53), (2, 0, 52, 50), (68, 79, 77, 32), (61, 71, 51, 3), (2, 50, 71, 61), (4, 52, 70, 63), (9, 34, 69, 64), (46, 76, 80, 42), (32, 15, 67, 68), (34, 13, 66, 69), (13, 14, 67, 66), (6, 9, 64, 62), (52, 0, 60, 70), (11, 72, 73, 5), (50, 6, 62, 71), (0, 2, 61, 60), (82, 83, 74, 73), (72, 75, 78, 77), (75, 76, 81, 78), (74, 80, 76, 75), (83, 84, 80, 74), (85, 87, 82, 73), (72, 77, 79, 86), (73, 72, 86, 85), (70, 87, 85, 63), (36, 78, 81, 49), (63, 85, 86, 65), (5, 73, 74, 19), (32, 77, 78, 36), (49, 81, 76, 46), (65, 86, 79, 68), (19, 74, 75, 21), (103, 100, 89, 88), (100, 101, 90, 89), (91, 94, 95, 90), (101, 102, 91, 90), (94, 98, 97, 95), (93, 95, 97, 96), (93, 96, 99, 92), (89, 93, 92, 88), (64, 101, 100, 62), (45, 96, 97, 47), (48, 98, 94, 37), (54, 92, 99, 58), (69, 102, 101, 64), (20, 95, 93, 18), (58, 99, 96, 45), (62, 100, 103, 71)])
_uv = me_cube_011.uv_layers.new(name='UVMap')
_uv.uv.foreach_set('vector', [0.3868, 0.04181, 0.3868, 0.02787, 0.3833, 0.02787, 0.3833, 0.04181, 0.3554, -0.01394, 0.3554, -0.01568, 0.3519, -0.01568, 0.3519, -0.01394, 0.8223, 0.5314, 0.8223, 0.5627, 0.8711, 0.5627, 0.8711, 0.5314, 0.8223, 0.5279, 0.8223, 0.4077, 0.8188, 0.4077, 0.8188, 0.5279, 0.9111, 0.1742, 0.9111, 0.1882, 0.9146, 0.1882, 0.9146, 0.1742, 0.3554, -0.01568, 0.3554, -0.01394, 0.3589, -0.01394, 0.3589, -0.01568, 0.8188, 0.02091, 0.4878, 0.02091, 0.4878, 0.03484, 0.8188, 0.03484, 0.9146, 0.1882, 0.946, 0.1882, 0.946, 0.1742, 0.9146, 0.1742, 0.3554, 0.1446, 0.3868, 0.1446, 0.3868, 0.1307, 0.3554, 0.1307, 0.3484, -0.005226, 0.3484, -0.006969, 0.01742, -0.006969, 0.01742, -0.005226, 0.8223, 0.03484, 0.8223, 0.02091, 0.8188, 0.02091, 0.8188, 0.03484, 0.8223, 0.2491, 0.8223, 0.216, 0.8188, 0.216, 0.8188, 0.2491, 0.8223, 0.5662, 0.8223, 0.5993, 0.8711, 0.5993, 0.8711, 0.5662, 0.9495, 0.1882, 0.9826, 0.1882, 0.9826, 0.1742, 0.9495, 0.1742, 0.4843, 0.5279, 0.453, 0.5279, 0.453, 0.5314, 0.4843, 0.5314, 0.4843, 0.02091, 0.453, 0.02091, 0.453, 0.03484, 0.4843, 0.03484, 0.8188, 0.2875, 0.4878, 0.2875, 0.4878, 0.4077, 0.8188, 0.4077, 0.8258, 0.1341, 0.8258, 0.1359, 0.8293, 0.1359, 0.8293, 0.1341, 0.3484, -0.005226, 0.01742, -0.005226, 0.01742, 0.008711, 0.3484, 0.008711, 0.784, -0.01219, 0.453, -0.0122, 0.453, 0.001742, 0.784, 0.001742, 0.8188, 0.5662, 0.4878, 0.5662, 0.4878, 0.5993, 0.8188, 0.5993, 0.3833, 0.02787, 0.05226, 0.02787, 0.05226, 0.04181, 0.3833, 0.04181, 0.8624, 0.1603, 0.8624, 0.1742, 0.9826, 0.1742, 0.9826, 0.1603, 0.824, 0.1603, 0.7909, 0.1603, 0.7909, 0.1742, 0.824, 0.1742, 0.4843, 0.2875, 0.453, 0.2875, 0.453, 0.4077, 0.4843, 0.4077, 0.4843, 0.5662, 0.453, 0.5662, 0.453, 0.5993, 0.4843, 0.5993, 0.4843, 0.284, 0.4843, 0.2526, 0.453, 0.2526, 0.453, 0.284, 0.4181, 0.1307, 0.3868, 0.1307, 0.3868, 0.1446, 0.4181, 0.1446, 0.04878, 0.02787, 0.01742, 0.02787, 0.01742, 0.04181, 0.04878, 0.04181, 0.4843, 0.2491, 0.453, 0.2491, 0.453, 0.2526, 0.4843, 0.2526, 0.8589, 0.1742, 0.8589, 0.1603, 0.8275, 0.1603, 0.8275, 0.1742, 0.4843, 0.5314, 0.453, 0.5314, 0.453, 0.5627, 0.4843, 0.5627, 0.4843, 0.216, 0.453, 0.216, 0.453, 0.2491, 0.4843, 0.2491, 0.4843, 0.5627, 0.453, 0.5627, 0.453, 0.5662, 0.4843, 0.5662, 0.8275, 0.1603, 0.824, 0.1603, 0.824, 0.1742, 0.8275, 0.1742, 0.01742, 0.008711, 0.01742, 0.01045, 0.3484, 0.01045, 0.3484, 0.008711, 0.8188, 0.216, 0.4878, 0.216, 0.4878, 0.2491, 0.8188, 0.2491, 0.946, 0.1882, 0.9495, 0.1882, 0.9495, 0.1742, 0.946, 0.1742, 0.8223, 0.5627, 0.8223, 0.5662, 0.8711, 0.5662, 0.8711, 0.5627, 0.3554, 0.1446, 0.3554, 0.1463, 0.3868, 0.1463, 0.3868, 0.1446, 0.8328, 0.1429, 0.8328, 0.1411, 0.8293, 0.1411, 0.8293, 0.1429, 0.4878, 0.216, 0.4843, 0.216, 0.4843, 0.2491, 0.4878, 0.2491, 0.3589, -0.01568, 0.3589, -0.01394, 0.6899, -0.01394, 0.6899, -0.01568, 0.453, 0.001742, 0.453, 0.003484, 0.784, 0.003484, 0.784, 0.001742, 0.05226, 0.02787, 0.04878, 0.02787, 0.04878, 0.04181, 0.05226, 0.04181, 0.3519, -0.01742, 0.3519, -0.01568, 0.3554, -0.01568, 0.3554, -0.01742, 0.4878, 0.5662, 0.4843, 0.5662, 0.4843, 0.5993, 0.4878, 0.5993, 0.4878, 0.2875, 0.4843, 0.2875, 0.4843, 0.4077, 0.4878, 0.4077, 0.4878, 0.02091, 0.4843, 0.02091, 0.4843, 0.03484, 0.4878, 0.03484, 0.6899, -0.01568, 0.6899, -0.01394, 0.6934, -0.01394, 0.6934, -0.01568, 0.4878, 0.4077, 0.4843, 0.4077, 0.4843, 0.5279, 0.4878, 0.5279, 0.3519, -0.01394, 0.3519, -0.01568, 0.02091, -0.01568, 0.02091, -0.01394, 0.4843, 0.284, 0.453, 0.284, 0.453, 0.2875, 0.4843, 0.2875, 0.8589, 0.1603, 0.8589, 0.1742, 0.8624, 0.1742, 0.8624, 0.1603, 0.02091, -0.01742, 0.02091, -0.01568, 0.3519, -0.01568, 0.3519, -0.01742, 0.4843, 0.4077, 0.453, 0.4077, 0.453, 0.5279, 0.4843, 0.5279, 0.8188, 0.4077, 0.4878, 0.4077, 0.4878, 0.5279, 0.8188, 0.5279, 0.7909, 0.1742, 0.7909, 0.1882, 0.9111, 0.1882, 0.9111, 0.1742, 0.6934, -0.01568, 0.6934, -0.01742, 0.6899, -0.01742, 0.6899, -0.01568, 0.8223, 0.4077, 0.8223, 0.2875, 0.8188, 0.2875, 0.8188, 0.4077, 0.8711, 0.4077, 0.8711, 0.2875, 0.8223, 0.2875, 0.8223, 0.4077, 0.8711, 0.5314, 0.8711, 0.5279, 0.8223, 0.5279, 0.8223, 0.5314, 0.8711, 0.2526, 0.8711, 0.2491, 0.8223, 0.2491, 0.8223, 0.2526, 0.8641, 0.1429, 0.8641, 0.1411, 0.8328, 0.1411, 0.8328, 0.1429, 0.8188, 0.5662, 0.8188, 0.5993, 0.8223, 0.5993, 0.8223, 0.5662, 0.8711, 0.2491, 0.8711, 0.216, 0.8223, 0.216, 0.8223, 0.2491, 0.8711, 0.03484, 0.8711, 0.02091, 0.8223, 0.02091, 0.8223, 0.03484, 0.8711, 0.284, 0.8711, 0.2526, 0.8223, 0.2526, 0.8223, 0.284, 0.8711, 0.5279, 0.8711, 0.4077, 0.8223, 0.4077, 0.8223, 0.5279, 0.3868, 0.1307, 0.3868, 0.1289, 0.3554, 0.1289, 0.3554, 0.1307, 0.8711, 0.2875, 0.8711, 0.284, 0.8223, 0.284, 0.8223, 0.2875, 0.4355, 0.04181, 0.4355, 0.02787, 0.3868, 0.02787, 0.3868, 0.04181, 0.3519, 0.108, 0.02091, 0.108, 0.02091, 0.1115, 0.3519, 0.1115, 0.3519, 0.1429, 0.02091, 0.1429, 0.02091, 0.1463, 0.3519, 0.1463, 0.02091, 0.1429, 0.01742, 0.1429, 0.01742, 0.1463, 0.02091, 0.1463, 0.02091, 0.1115, 0.01742, 0.1115, 0.01742, 0.1429, 0.02091, 0.1429, 0.02091, 0.108, 0.01742, 0.108, 0.01742, 0.1115, 0.02091, 0.1115, 0.3554, 0.1115, 0.3554, 0.108, 0.3519, 0.108, 0.3519, 0.1115, 0.3519, 0.1429, 0.3519, 0.1463, 0.3554, 0.1463, 0.3554, 0.1429, 0.3519, 0.1115, 0.3519, 0.1429, 0.3554, 0.1429, 0.3554, 0.1115, 0.8676, 0.1376, 0.8676, 0.1359, 0.8641, 0.1359, 0.8641, 0.1376, 0.3589, -0.01568, 0.3589, -0.01742, 0.3554, -0.01742, 0.3554, -0.01568, 0.8641, 0.1376, 0.8641, 0.1359, 0.8328, 0.1359, 0.8328, 0.1376, 0.784, -0.01219, 0.784, -0.01394, 0.453, -0.01394, 0.453, -0.0122, 0.6899, -0.01568, 0.6899, -0.01742, 0.3589, -0.01742, 0.3589, -0.01568, 0.8676, 0.1429, 0.8676, 0.1411, 0.8641, 0.1411, 0.8641, 0.1429, 0.8328, 0.1376, 0.8328, 0.1359, 0.8293, 0.1359, 0.8293, 0.1376, 0.4181, 0.1307, 0.4181, 0.1289, 0.3868, 0.1289, 0.3868, 0.1307, 0.7909, 0.1394, 0.7909, 0.1359, 0.7875, 0.1359, 0.7875, 0.1394, 0.7909, 0.1359, 0.7909, 0.1045, 0.7875, 0.1045, 0.7875, 0.1359, 0.7875, 0.101, 0.4564, 0.101, 0.4564, 0.1045, 0.7875, 0.1045, 0.7909, 0.1045, 0.7909, 0.101, 0.7875, 0.101, 0.7875, 0.1045, 0.4564, 0.101, 0.453, 0.101, 0.453, 0.1045, 0.4564, 0.1045, 0.4564, 0.1359, 0.4564, 0.1045, 0.453, 0.1045, 0.453, 0.1359, 0.4564, 0.1359, 0.453, 0.1359, 0.453, 0.1394, 0.4564, 0.1394, 0.7875, 0.1359, 0.4564, 0.1359, 0.4564, 0.1394, 0.7875, 0.1394, 0.8328, 0.1341, 0.8328, 0.1359, 0.8641, 0.1359, 0.8641, 0.1341, 0.7944, 0.1341, 0.7944, 0.1359, 0.8258, 0.1359, 0.8258, 0.1341, 0.01742, -0.01742, 0.01742, -0.01568, 0.02091, -0.01568, 0.02091, -0.01742, 0.02091, -0.01394, 0.02091, -0.01568, 0.01742, -0.01568, 0.01742, -0.01394, 0.8293, 0.1341, 0.8293, 0.1359, 0.8328, 0.1359, 0.8328, 0.1341, 0.3868, 0.1446, 0.3868, 0.1463, 0.4181, 0.1463, 0.4181, 0.1446, 0.7909, 0.1341, 0.7909, 0.1359, 0.7944, 0.1359, 0.7944, 0.1341, 0.8641, 0.1341, 0.8641, 0.1359, 0.8676, 0.1359, 0.8676, 0.1341])
me_cube_011.update()
me_cube_012 = bpy.data.meshes.new('Cube.012')
me_cube_012.from_pydata([(-0.11, -0.02, -0.95), (-0.11, 0.02, -0.95), (-0.29, 0.02, -0.95), (-0.29, -0.02, -0.95), (-0.11, 0.02, 0.95), (-0.11, -0.02, 0.95), (-0.29, 0.02, 0.95), (-0.29, -0.02, 0.95)], [], [(1, 0, 3, 2), (4, 6, 7, 5), (3, 7, 6, 2), (0, 5, 7, 3), (1, 4, 5, 0), (2, 6, 4, 1)])
_uv = me_cube_012.uv_layers.new(name='UVMap')
_uv.uv.foreach_set('vector', [0.1546, 0.7588, 0.1593, 0.7588, 0.1593, 0.7377, 0.1546, 0.7377, 0.1593, 0.7377, 0.1593, 0.7588, 0.1639, 0.7588, 0.1639, 0.7377, 0.8009, 0.9485, 0.8009, 0.726, 0.7963, 0.726, 0.7963, 0.9485, 0.6862, 0.9485, 0.6862, 0.726, 0.6651, 0.726, 0.6651, 0.9485, 0.8056, 0.9485, 0.8056, 0.726, 0.8009, 0.726, 0.8009, 0.9485, 0.7073, 0.9485, 0.7073, 0.726, 0.6862, 0.726, 0.6862, 0.9485])
me_cube_012.update()
me_cube_013 = bpy.data.meshes.new('Cube.013')
me_cube_013.from_pydata([(-0.03125, 0.09, -0.025), (-0.03125, 0.09, 0.025), (-0.03125, 0.04, -0.025), (-0.03125, 0.04, 0.025), (-0.08125, 0.09, -0.025), (-0.08125, 0.09, 0.025), (-0.08125, 0.04, -0.025), (-0.08125, 0.04, 0.025), (-0.03125, 0.12, -0.025), (-0.03125, 0.12, 0.025), (-0.08125, 0.12, 0.025), (-0.08125, 0.12, -0.025), (0.1688, 0.09, -0.025), (0.1688, 0.09, 0.025), (0.1688, 0.12, -0.025), (0.1688, 0.12, 0.025), (-0.03125, -0.09, -0.025), (-0.03125, -0.09, 0.025), (-0.03125, -0.04, -0.025), (-0.03125, -0.04, 0.025), (-0.08125, -0.09, -0.025), (-0.08125, -0.09, 0.025), (-0.08125, -0.04, -0.025), (-0.08125, -0.04, 0.025), (-0.03125, -0.12, -0.025), (-0.03125, -0.12, 0.025), (-0.08125, -0.12, 0.025), (-0.08125, -0.12, -0.025), (0.1688, -0.09, -0.025), (0.1688, -0.09, 0.025), (0.1688, -0.12, -0.025), (0.1688, -0.12, 0.025), (0.06875, 0.12, -0.025), (0.06875, 0.1, -0.025), (0.06875, 0.1, 0.025), (0.06875, 0.12, 0.025), (0.06875, -0.12, -0.025), (0.06875, -0.1, -0.025), (0.06875, -0.1, 0.025), (0.06875, -0.12, 0.025), (0.00875, -0.1, -0.025), (0.00875, -0.1, 0.025), (0.00875, -0.12, -0.025), (0.00875, -0.12, 0.025), (0.00875, 0.1, -0.025), (0.00875, 0.1, 0.025), (0.00875, 0.12, -0.025), (0.00875, 0.12, 0.025), (0.1288, 0.12, -0.025), (0.1288, 0.12, 0.025), (0.1288, 0.1, -0.025), (0.1288, 0.1, 0.025), (0.1288, -0.12, -0.025), (0.1288, -0.12, 0.025), (0.1288, -0.1, -0.025), (0.1288, -0.1, 0.025)], [], [(0, 1, 3, 2), (2, 3, 7, 6), (6, 7, 5, 4), (50, 48, 14, 12), (2, 6, 4, 0), (7, 3, 1, 5), (11, 10, 9, 8), (0, 4, 11, 8), (5, 1, 9, 10), (4, 5, 10, 11), (13, 12, 14, 15), (51, 50, 12, 13), (48, 49, 15, 14), (49, 51, 13, 15), (16, 18, 19, 17), (18, 22, 23, 19), (22, 20, 21, 23), (54, 28, 30, 52), (18, 16, 20, 22), (23, 21, 17, 19), (27, 24, 25, 26), (16, 24, 27, 20), (21, 26, 25, 17), (20, 27, 26, 21), (29, 31, 30, 28), (55, 29, 28, 54), (52, 30, 31, 53), (53, 31, 29, 55), (47, 45, 34, 35), (46, 47, 35, 32), (45, 44, 33, 34), (44, 46, 32, 33), (43, 39, 38, 41), (42, 36, 39, 43), (41, 38, 37, 40), (40, 37, 36, 42), (16, 40, 42, 24), (17, 41, 40, 16), (24, 42, 43, 25), (25, 43, 41, 17), (0, 8, 46, 44), (1, 0, 44, 45), (8, 9, 47, 46), (9, 1, 45, 47), (35, 34, 51, 49), (32, 35, 49, 48), (34, 33, 50, 51), (33, 32, 48, 50), (39, 53, 55, 38), (36, 52, 53, 39), (38, 55, 54, 37), (37, 54, 52, 36)])
_uv = me_cube_013.uv_layers.new(name='UVMap')
_uv.uv.foreach_set('vector', [0.2143, 0.7377, 0.2084, 0.7377, 0.2084, 0.7436, 0.2143, 0.7436, 0.7377, 0.4391, 0.7319, 0.4391, 0.7319, 0.445, 0.7377, 0.445, 0.1909, 0.7377, 0.185, 0.7377, 0.185, 0.7436, 0.1909, 0.7436, 0.7424, 0.4145, 0.7447, 0.4145, 0.7447, 0.4098, 0.7412, 0.4098, 0.7354, 0.4333, 0.7354, 0.4391, 0.7412, 0.4391, 0.7412, 0.4333, 0.01874, 0.7377, 0.01874, 0.7436, 0.02459, 0.7436, 0.02459, 0.7377, 0.1019, 0.7377, 0.09602, 0.7377, 0.09602, 0.7436, 0.1019, 0.7436, 0.7412, 0.4333, 0.7412, 0.4391, 0.7447, 0.4391, 0.7447, 0.4333, 0.02459, 0.7377, 0.02459, 0.7436, 0.0281, 0.7436, 0.0281, 0.7377, 0.1909, 0.7436, 0.185, 0.7436, 0.185, 0.7471, 0.1909, 0.7471, 0.2447, 0.7377, 0.2447, 0.7436, 0.2482, 0.7436, 0.2482, 0.7377, 0.1429, 0.7424, 0.1487, 0.7424, 0.1487, 0.7377, 0.1429, 0.7377, 0.1019, 0.7623, 0.09602, 0.7623, 0.09602, 0.767, 0.1019, 0.767, 0.0281, 0.7623, 0.02576, 0.7623, 0.02459, 0.767, 0.0281, 0.767, 0.2201, 0.7436, 0.2201, 0.7377, 0.2143, 0.7377, 0.2143, 0.7436, 0.2318, 0.7436, 0.2318, 0.7377, 0.226, 0.7377, 0.226, 0.7436, 0.1967, 0.7471, 0.1967, 0.7412, 0.1909, 0.7412, 0.1909, 0.7471, 0.03044, 0.7424, 0.03162, 0.7377, 0.0281, 0.7377, 0.0281, 0.7424, 0.03747, 0.7611, 0.03162, 0.7611, 0.03162, 0.767, 0.03747, 0.767, 0.7635, 0.4098, 0.7576, 0.4098, 0.7576, 0.4157, 0.7635, 0.4157, 0.1077, 0.767, 0.1077, 0.7611, 0.1019, 0.7611, 0.1019, 0.767, 0.03162, 0.7611, 0.0281, 0.7611, 0.0281, 0.767, 0.03162, 0.767, 0.7576, 0.4098, 0.7541, 0.4098, 0.7541, 0.4157, 0.7576, 0.4157, 0.1967, 0.7412, 0.1967, 0.7377, 0.1909, 0.7377, 0.1909, 0.7412, 0.2518, 0.7377, 0.2482, 0.7377, 0.2482, 0.7436, 0.2518, 0.7436, 0.1487, 0.7564, 0.1487, 0.7611, 0.1546, 0.7611, 0.1546, 0.7564, 0.1077, 0.7424, 0.1077, 0.7377, 0.1019, 0.7377, 0.1019, 0.7424, 0.7541, 0.4344, 0.7541, 0.4391, 0.7576, 0.4391, 0.7564, 0.4344, 0.0281, 0.7482, 0.02576, 0.7482, 0.02576, 0.7553, 0.0281, 0.7553, 0.1019, 0.7482, 0.09602, 0.7482, 0.09602, 0.7553, 0.1019, 0.7553, 0.1429, 0.7564, 0.1487, 0.7564, 0.1487, 0.7494, 0.1429, 0.7494, 0.7424, 0.4286, 0.7447, 0.4286, 0.7447, 0.4215, 0.7424, 0.4215, 0.7541, 0.4204, 0.7541, 0.4274, 0.7564, 0.4274, 0.7564, 0.4204, 0.1077, 0.7564, 0.1077, 0.7494, 0.1019, 0.7494, 0.1019, 0.7564, 0.1487, 0.7424, 0.1487, 0.7494, 0.1546, 0.7494, 0.1546, 0.7424, 0.03044, 0.7564, 0.03044, 0.7494, 0.0281, 0.7494, 0.0281, 0.7564, 0.03162, 0.7611, 0.03044, 0.7564, 0.0281, 0.7564, 0.0281, 0.7611, 0.1487, 0.7377, 0.1487, 0.7424, 0.1546, 0.7424, 0.1546, 0.7377, 0.1077, 0.7611, 0.1077, 0.7564, 0.1019, 0.7564, 0.1019, 0.7611, 0.7541, 0.4157, 0.7541, 0.4204, 0.7564, 0.4204, 0.7576, 0.4157, 0.7412, 0.4333, 0.7447, 0.4333, 0.7447, 0.4286, 0.7424, 0.4286, 0.1429, 0.7611, 0.1487, 0.7611, 0.1487, 0.7564, 0.1429, 0.7564, 0.1019, 0.7436, 0.09602, 0.7436, 0.09602, 0.7482, 0.1019, 0.7482, 0.0281, 0.7436, 0.02459, 0.7436, 0.02576, 0.7482, 0.0281, 0.7482, 0.0281, 0.7553, 0.02576, 0.7553, 0.02576, 0.7623, 0.0281, 0.7623, 0.1019, 0.7553, 0.09602, 0.7553, 0.09602, 0.7623, 0.1019, 0.7623, 0.1429, 0.7494, 0.1487, 0.7494, 0.1487, 0.7424, 0.1429, 0.7424, 0.7424, 0.4215, 0.7447, 0.4215, 0.7447, 0.4145, 0.7424, 0.4145, 0.7541, 0.4274, 0.7541, 0.4344, 0.7564, 0.4344, 0.7564, 0.4274, 0.1077, 0.7494, 0.1077, 0.7424, 0.1019, 0.7424, 0.1019, 0.7494, 0.1487, 0.7494, 0.1487, 0.7564, 0.1546, 0.7564, 0.1546, 0.7494, 0.03044, 0.7494, 0.03044, 0.7424, 0.0281, 0.7424, 0.0281, 0.7494])
me_cube_013.update()
me_plane_009 = bpy.data.meshes.new('Plane.009')
me_plane_009.from_pydata([(0.0, 0.0, 1.2), (0.0, 0.0, -1.2)], [(1, 0)], [])
_uv = me_plane_009.uv_layers.new(name='UVMap')
_uv.uv.foreach_set('vector', [])
me_plane_009.update()
me_plane_010 = bpy.data.meshes.new('Plane.010')
me_plane_010.from_pydata([(0.0, 0.0, 0.0)], [], [])
_uv = me_plane_010.uv_layers.new(name='UVMap')
_uv.uv.foreach_set('vector', [])
me_plane_010.update()

# ---- objects
ob_wall = bpy.data.objects.new('Wall', me_plane)
ob_frame = bpy.data.objects.new('Frame', me_cube_001)
ob_door = bpy.data.objects.new('Door', me_cube_002)
ob_glass = bpy.data.objects.new('Glass', me_cube_003)
ob_handle = bpy.data.objects.new('Handle', me_cube_005)
ob_doororigin1 = bpy.data.objects.new('DoorOrigin1', me_plane_001)
ob_handleorigin = bpy.data.objects.new('HandleOrigin', me_plane_002)
ob_door_001 = bpy.data.objects.new('Door.001', me_cube_011)
ob_glass_001 = bpy.data.objects.new('Glass.001', me_cube_012)
ob_handle_001 = bpy.data.objects.new('Handle.001', me_cube_013)
ob_doororigin2 = bpy.data.objects.new('DoorOrigin2', me_plane_009)
ob_handleorigin_001 = bpy.data.objects.new('HandleOrigin.001', me_plane_010)

# ---- transforms, parenting, visibility, modifiers, constraints
ob_wall.location = (2.603e-07, 0.0, 1.833)
ob_frame.location = (1.49e-07, 0.0, 1.633)
ob_door.parent = ob_doororigin1
ob_door.matrix_parent_inverse = Matrix(((1.0, -0.0, 0.0, 1.1), (-0.0, 1.0, -0.0, -0.05), (0.0, 0.0, 1.0, -1.2), (-0.0, 0.0, -0.0, 1.0)))
ob_door.location = (-0.5, 0.01, 1.238)
ob_glass.parent = ob_doororigin1
ob_glass.matrix_parent_inverse = Matrix(((1.0, -0.0, 0.0, 1.1), (-0.0, 1.0, -0.0, -0.05), (0.0, 0.0, 1.0, -1.2), (-0.0, 0.0, -0.0, 1.0)))
ob_glass.location = (-0.5, 0.01, 1.25)
ob_handle.parent = ob_handleorigin
ob_handle.matrix_parent_inverse = Matrix(((1.0, -0.0, 0.0, -0.025), (-0.0, 1.0, -0.0, -0.01), (0.0, -0.0, 1.0, -1.2), (-0.0, 0.0, -0.0, 1.0)))
ob_handle.location = (-0.1313, 0.01, 1.2)
ob_doororigin1.location = (-1.1, 0.05, 1.2)
ob_handleorigin.parent = ob_doororigin1
ob_handleorigin.matrix_parent_inverse = Matrix(((1.0, -0.0, 0.0, 1.1), (-0.0, 1.0, -0.0, -0.05), (0.0, 0.0, 1.0, -1.2), (-0.0, 0.0, -0.0, 1.0)))
ob_handleorigin.location = (0.025, 0.01, 1.2)
ob_door_001.parent = ob_doororigin2
ob_door_001.matrix_parent_inverse = Matrix(((1.0, -0.0, 0.0, -1.1), (-0.0, 1.0, -0.0, -0.05), (0.0, -0.0, 1.0, -1.2), (-0.0, 0.0, -0.0, 1.0)))
ob_door_001.location = (0.5, 0.01, 1.238)
ob_glass_001.parent = ob_doororigin2
ob_glass_001.matrix_parent_inverse = Matrix(((1.0, -0.0, 0.0, -1.1), (-0.0, 1.0, -0.0, -0.05), (0.0, -0.0, 1.0, -1.2), (-0.0, 0.0, -0.0, 1.0)))
ob_glass_001.location = (0.5, 0.01, 1.25)
ob_handle_001.parent = ob_handleorigin_001
ob_handle_001.matrix_parent_inverse = Matrix(((1.0, -0.0, 0.0, 0.025), (-0.0, 1.0, -0.0, -0.01), (0.0, 0.0, 1.0, -1.2), (-0.0, 0.0, -0.0, 1.0)))
ob_handle_001.location = (0.1312, 0.01, 1.2)
ob_doororigin2.location = (1.1, 0.05, 1.2)
ob_handleorigin_001.parent = ob_doororigin2
ob_handleorigin_001.matrix_parent_inverse = Matrix(((1.0, -0.0, 0.0, -1.1), (-0.0, 1.0, -0.0, -0.05), (0.0, -0.0, 1.0, -1.2), (-0.0, 0.0, -0.0, 1.0)))
ob_handleorigin_001.location = (-0.025, 0.01, 1.2)

# ---- collection membership
col_collection.objects.link(ob_wall)
col_collection.objects.link(ob_frame)
col_collection.objects.link(ob_door)
col_collection.objects.link(ob_glass)
col_collection.objects.link(ob_handle)
col_collection.objects.link(ob_doororigin1)
col_collection.objects.link(ob_handleorigin)
col_collection.objects.link(ob_door_001)
col_collection.objects.link(ob_glass_001)
col_collection.objects.link(ob_handle_001)
col_collection.objects.link(ob_doororigin2)
col_collection.objects.link(ob_handleorigin_001)

# ---- scene / render settings (as saved in the file)
scene.frame_start = 1; scene.frame_end = 250; scene.frame_set(1)
scene.render.engine = 'BLENDER_EEVEE_NEXT'
bpy.context.view_layer.update()

# ---- added for rendering (the .blend has no active camera and no usable light): camera, sun
cam_auto = bpy.data.cameras.new('AutoCamera')
cam_auto.lens = 50.0
cam_auto.sensor_width = 36.0
cam_auto.clip_end = 1000.0
ob_auto_camera = bpy.data.objects.new('AutoCamera', cam_auto)
scene.collection.objects.link(ob_auto_camera)
ob_auto_camera.location = (4.48496, -5.37196, 5.08797)
ob_auto_camera.rotation_euler = (1.09748, -7.21219e-08, 0.694738)
scene.camera = ob_auto_camera
light_auto_sun = bpy.data.lights.new('AutoSun', 'SUN')
light_auto_sun.energy = 3.0
light_auto_sun.angle = 0.0523599
ob_auto_sun = bpy.data.objects.new('AutoSun', light_auto_sun)
scene.collection.objects.link(ob_auto_sun)
ob_auto_sun.rotation_euler = (0.872665, 0.174533, 0.523599)
bpy.context.view_layer.update()
